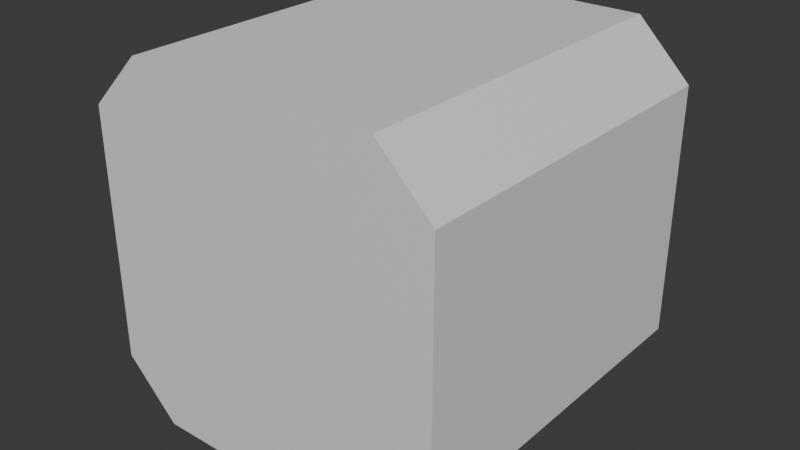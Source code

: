 # Source: Tresor.blend  (saved by Blender 4.1.24; exported with 4.5.12 LTS)
import bpy
from mathutils import Matrix  # noqa: F401  (used for matrix-valued properties, if any)

bpy.ops.wm.read_factory_settings(use_empty=True)
scene = bpy.context.scene
scene.name = 'Scene'

# ---- collections
col_collection = bpy.data.collections.new('Collection'); scene.collection.children.link(col_collection)

# ---- materials (node trees are filled in below, after node groups)
mat_material = bpy.data.materials.new('Material')
mat_material.alpha_threshold = 0.0
mat_material.use_transparent_shadow = False
mat_material.roughness = 0.5
mat_material.line_color = (0.0, 0.0, 0.0, 1.0)

# ---- material node trees
mat_material.use_nodes = True; mat_material.node_tree.nodes.clear()
_N = mat_material.node_tree.nodes; _L = mat_material.node_tree.links
n0 = _N.new('ShaderNodeOutputMaterial'); n0.name = 'Material Output'; n0.location = (300, 300)
n1 = _N.new('ShaderNodeBsdfPrincipled'); n1.name = 'Principled BSDF'; n1.location = (10, 300)
n1.inputs[3].default_value = 1.45
_L.new(n1.outputs[0], n0.inputs[0])
n0.is_active_output = True

# ---- world
world_world = bpy.data.worlds.new('World'); scene.world = world_world
world_world.use_nodes = True; world_world.node_tree.nodes.clear()
_N = world_world.node_tree.nodes; _L = world_world.node_tree.links
n0 = _N.new('ShaderNodeOutputWorld'); n0.name = 'World Output'; n0.location = (300, 300)
n1 = _N.new('ShaderNodeBackground'); n1.name = 'Background'; n1.location = (10, 300)
n1.inputs[0].default_value = (0.05088, 0.05088, 0.05088, 1.0)
_L.new(n1.outputs[0], n0.inputs[0])
n0.is_active_output = True
world_world.color = (0.05088, 0.05088, 0.05088)
world_world.use_sun_shadow = False
world_world.sun_shadow_jitter_overblur = 0.0

# ---- meshes
me_cube = bpy.data.meshes.new('Cube')
me_cube.from_pydata([(0.7, 1.0, 1.0), (1.0, 1.0, 0.7), (1.0, -1.0, 0.7), (0.7, -1.0, 1.0), (-0.7, 1.0, -1.0), (-1.0, 1.0, -0.7), (-1.0, -1.0, -0.7), (-0.7, -1.0, -1.0), (-1.0, 1.0, 0.7), (-0.7, 1.0, 1.0), (-0.7, -1.0, 1.0), (-1.0, -1.0, 0.7), (1.0, 1.0, -0.7), (0.7, 1.0, -1.0), (0.7, -1.0, -1.0), (1.0, -1.0, -0.7)], [], [(4, 5, 8, 9, 0, 1, 12, 13), (14, 15, 2, 3, 10, 11, 6, 7), (6, 11, 8, 5), (4, 13, 14, 7), (4, 7, 6, 5), (0, 3, 2, 1), (10, 9, 8, 11), (0, 9, 10, 3), (14, 13, 12, 15), (12, 1, 2, 15)])
_uv = me_cube.uv_layers.new(name='UVMap')
_uv.uv.foreach_set('vector', [0.375, 0.2875, 0.4125, 0.25, 0.5875, 0.25, 0.625, 0.2875, 0.625, 0.4625, 0.5875, 0.5, 0.4125, 0.5, 0.375, 0.4625, 0.375, 0.7875, 0.4125, 0.75, 0.5875, 0.75, 0.625, 0.7875, 0.625, 0.9625, 0.5875, 1.0, 0.4125, 1.0, 0.375, 0.9625, 0.4125, 0.0, 0.5875, 0.0, 0.5875, 0.25, 0.4125, 0.25, 0.1625, 0.5, 0.3375, 0.5, 0.3375, 0.75, 0.1625, 0.75, 0.1625, 0.5, 0.1625, 0.75, 0.125, 0.75, 0.125, 0.5, 0.6625, 0.5, 0.6625, 0.75, 0.5875, 0.75, 0.5875, 0.5, 0.625, 0.0, 0.625, 0.25, 0.5875, 0.25, 0.5875, 0.0, 0.6625, 0.5, 0.8375, 0.5, 0.8375, 0.75, 0.6625, 0.75, 0.3375, 0.75, 0.3375, 0.5, 0.4125, 0.5, 0.4125, 0.75, 0.4125, 0.5, 0.5875, 0.5, 0.5875, 0.75, 0.4125, 0.75])
me_cube.materials.append(mat_material)
me_cube.use_mirror_vertex_groups = False
me_cube.update()

# ---- objects
ob_cube = bpy.data.objects.new('Cube', me_cube)

# ---- transforms, parenting, visibility, modifiers, constraints
ob_cube.location = (0.0, 0.0, 0.0)
ob_cube.lock_rotations_4d = False
ob_cube.empty_display_type = 'ARROWS'
ob_cube.lineart.crease_threshold = 0.0

# ---- collection membership
col_collection.objects.link(ob_cube)

# ---- scene / render settings (as saved in the file)
scene.frame_start = 1; scene.frame_end = 250; scene.frame_set(1)
scene.render.engine = 'BLENDER_EEVEE_NEXT'
scene.cycles.sampling_pattern = 'TABULATED_SOBOL'
scene.eevee.ray_tracing_options.trace_max_roughness = 0.0
bpy.context.view_layer.update()

# ---- added for rendering (the .blend has no active camera and no usable light): camera, sun
cam_auto = bpy.data.cameras.new('AutoCamera')
cam_auto.lens = 50.0
cam_auto.sensor_width = 36.0
cam_auto.clip_end = 1000.0
ob_auto_camera = bpy.data.objects.new('AutoCamera', cam_auto)
scene.collection.objects.link(ob_auto_camera)
ob_auto_camera.location = (3.20507, -3.84609, 2.56406)
ob_auto_camera.rotation_euler = (1.09748, -7.21219e-08, 0.694738)
scene.camera = ob_auto_camera
light_auto_sun = bpy.data.lights.new('AutoSun', 'SUN')
light_auto_sun.energy = 3.0
light_auto_sun.angle = 0.0523599
ob_auto_sun = bpy.data.objects.new('AutoSun', light_auto_sun)
scene.collection.objects.link(ob_auto_sun)
ob_auto_sun.rotation_euler = (0.872665, 0.174533, 0.523599)
bpy.context.view_layer.update()
